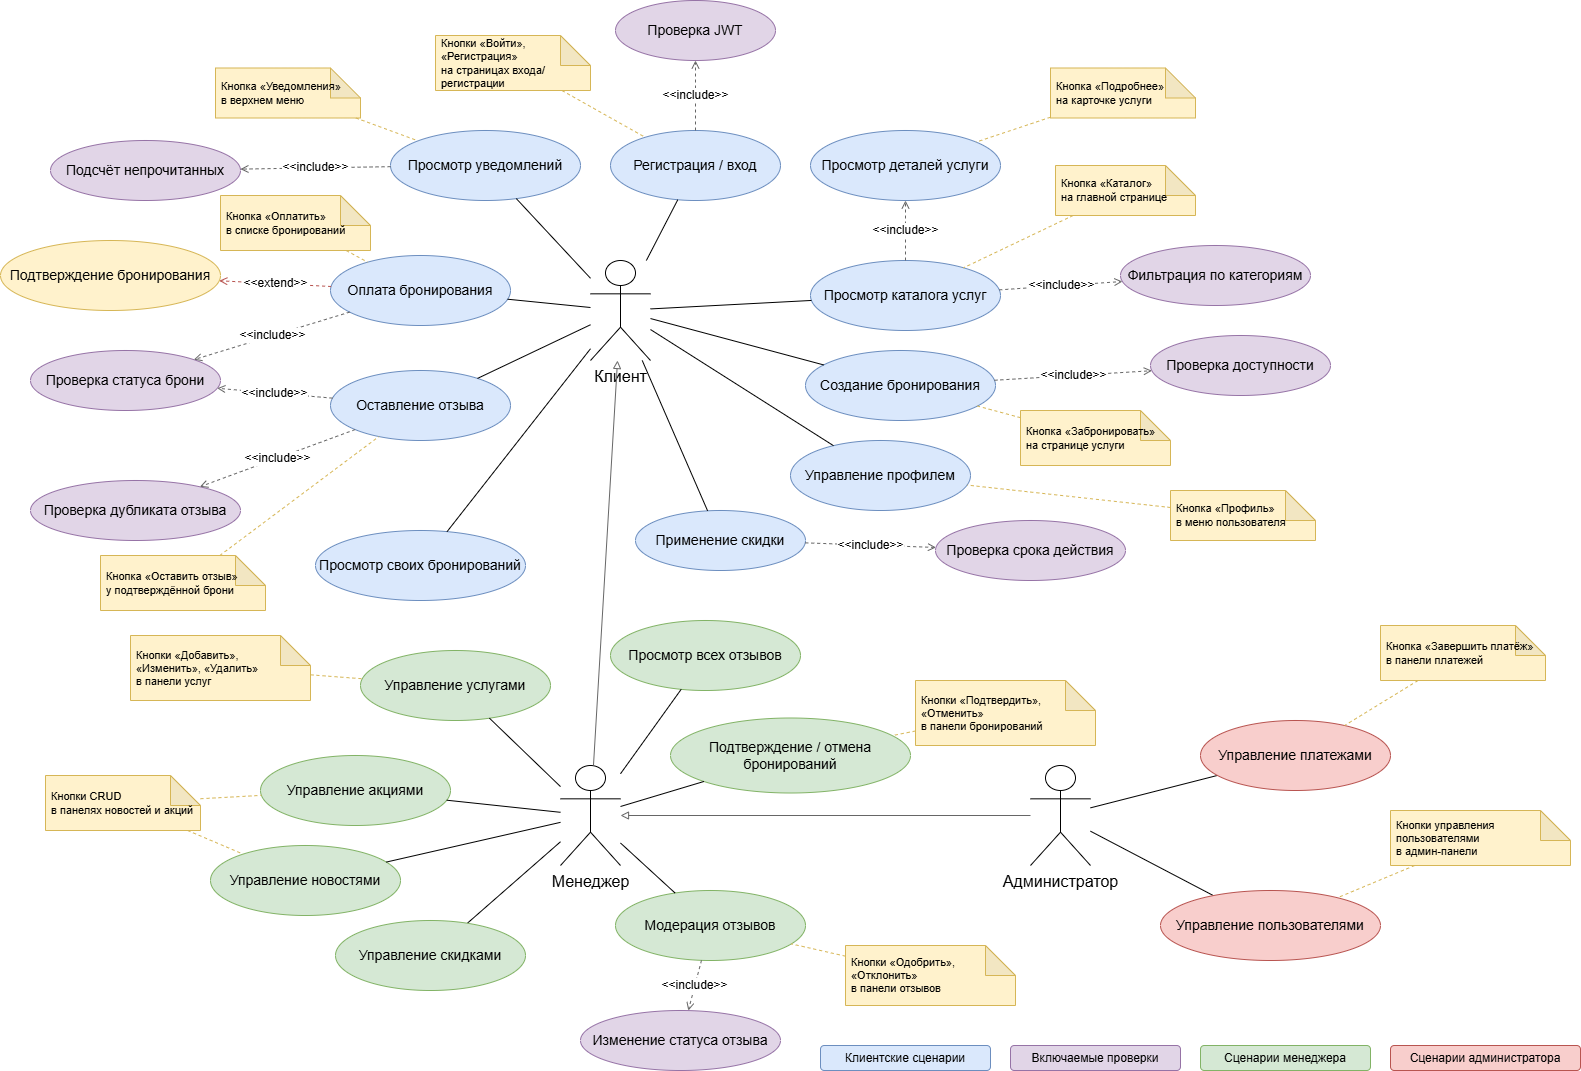

The diagram above was exported from draw.io. Its source (the exported page's mxGraphModel, read from the mxfile embedded in the PNG):
<mxGraphModel dx="881" dy="622" grid="1" gridSize="10" guides="1" tooltips="1" connect="1" arrows="1" fold="1" page="1" pageScale="1" pageWidth="1600" pageHeight="1100" math="0" shadow="0">
  <root>
    <mxCell id="0" />
    <mxCell id="1" parent="0" />
    <mxCell id="client" value="Клиент" style="shape=umlActor;verticalLabelPosition=bottom;verticalAlign=top;html=1;outlineConnect=0;fontSize=16" parent="1" vertex="1">
      <mxGeometry x="600" y="275" width="60" height="100" as="geometry" />
    </mxCell>
    <mxCell id="manager" value="Менеджер" style="shape=umlActor;verticalLabelPosition=bottom;verticalAlign=top;html=1;outlineConnect=0;fontSize=16" parent="1" vertex="1">
      <mxGeometry x="570" y="780" width="60" height="100" as="geometry" />
    </mxCell>
    <mxCell id="uc_auth" value="Регистрация / вход" style="ellipse;whiteSpace=wrap;html=1;fillColor=#dae8fc;strokeColor=#6c8ebf;fontSize=14" parent="1" vertex="1">
      <mxGeometry x="620" y="145" width="170" height="70" as="geometry" />
    </mxCell>
    <mxCell id="uc_jwt" value="Проверка JWT" style="ellipse;whiteSpace=wrap;html=1;fillColor=#e1d5e7;strokeColor=#9673a6;fontSize=14" parent="1" vertex="1">
      <mxGeometry x="625" y="15" width="160" height="60" as="geometry" />
    </mxCell>
    <mxCell id="uc_catalog" value="Просмотр каталога услуг" style="ellipse;whiteSpace=wrap;html=1;fillColor=#dae8fc;strokeColor=#6c8ebf;fontSize=14" parent="1" vertex="1">
      <mxGeometry x="820" y="275" width="190" height="70" as="geometry" />
    </mxCell>
    <mxCell id="uc_details" value="Просмотр деталей услуги" style="ellipse;whiteSpace=wrap;html=1;fillColor=#dae8fc;strokeColor=#6c8ebf;fontSize=14" parent="1" vertex="1">
      <mxGeometry x="820" y="145" width="190" height="70" as="geometry" />
    </mxCell>
    <mxCell id="uc_filter" value="Фильтрация по категориям" style="ellipse;whiteSpace=wrap;html=1;fillColor=#e1d5e7;strokeColor=#9673a6;fontSize=14" parent="1" vertex="1">
      <mxGeometry x="1130" y="260" width="190" height="60" as="geometry" />
    </mxCell>
    <mxCell id="uc_booking" value="Создание бронирования" style="ellipse;whiteSpace=wrap;html=1;fillColor=#dae8fc;strokeColor=#6c8ebf;fontSize=14" parent="1" vertex="1">
      <mxGeometry x="815" y="365" width="190" height="70" as="geometry" />
    </mxCell>
    <mxCell id="uc_availability" value="Проверка доступности" style="ellipse;whiteSpace=wrap;html=1;fillColor=#e1d5e7;strokeColor=#9673a6;fontSize=14" parent="1" vertex="1">
      <mxGeometry x="1160" y="350" width="180" height="60" as="geometry" />
    </mxCell>
    <mxCell id="uc_discount" value="Применение скидки" style="ellipse;whiteSpace=wrap;html=1;fillColor=#dae8fc;strokeColor=#6c8ebf;fontSize=14" parent="1" vertex="1">
      <mxGeometry x="645" y="525" width="170" height="60" as="geometry" />
    </mxCell>
    <mxCell id="uc_discount_valid" value="Проверка срока действия" style="ellipse;whiteSpace=wrap;html=1;fillColor=#e1d5e7;strokeColor=#9673a6;fontSize=14" parent="1" vertex="1">
      <mxGeometry x="945" y="535" width="190" height="60" as="geometry" />
    </mxCell>
    <mxCell id="uc_pay" value="Оплата бронирования" style="ellipse;whiteSpace=wrap;html=1;fillColor=#dae8fc;strokeColor=#6c8ebf;fontSize=14" parent="1" vertex="1">
      <mxGeometry x="340" y="270" width="180" height="70" as="geometry" />
    </mxCell>
    <mxCell id="uc_booking_status" value="Проверка статуса брони" style="ellipse;whiteSpace=wrap;html=1;fillColor=#e1d5e7;strokeColor=#9673a6;fontSize=14" parent="1" vertex="1">
      <mxGeometry x="40" y="365" width="190" height="60" as="geometry" />
    </mxCell>
    <mxCell id="uc_confirm_booking" value="Подтверждение бронирования" style="ellipse;whiteSpace=wrap;html=1;fillColor=#fff2cc;strokeColor=#d6b656;fontSize=14" parent="1" vertex="1">
      <mxGeometry x="10" y="255" width="220" height="70" as="geometry" />
    </mxCell>
    <mxCell id="uc_my_bookings" value="Просмотр своих бронирований" style="ellipse;whiteSpace=wrap;html=1;fillColor=#dae8fc;strokeColor=#6c8ebf;fontSize=14" parent="1" vertex="1">
      <mxGeometry x="325" y="545" width="210" height="70" as="geometry" />
    </mxCell>
    <mxCell id="uc_review" value="Оставление отзыва" style="ellipse;whiteSpace=wrap;html=1;fillColor=#dae8fc;strokeColor=#6c8ebf;fontSize=14" parent="1" vertex="1">
      <mxGeometry x="340" y="385" width="180" height="70" as="geometry" />
    </mxCell>
    <mxCell id="uc_review_duplicate" value="Проверка дубликата отзыва" style="ellipse;whiteSpace=wrap;html=1;fillColor=#e1d5e7;strokeColor=#9673a6;fontSize=14" parent="1" vertex="1">
      <mxGeometry x="40" y="495" width="210" height="60" as="geometry" />
    </mxCell>
    <mxCell id="uc_notifications" value="Просмотр уведомлений" style="ellipse;whiteSpace=wrap;html=1;fillColor=#dae8fc;strokeColor=#6c8ebf;fontSize=14" parent="1" vertex="1">
      <mxGeometry x="400" y="145" width="190" height="70" as="geometry" />
    </mxCell>
    <mxCell id="uc_unread" value="Подсчёт непрочитанных" style="ellipse;whiteSpace=wrap;html=1;fillColor=#e1d5e7;strokeColor=#9673a6;fontSize=14" parent="1" vertex="1">
      <mxGeometry x="60" y="155" width="190" height="60" as="geometry" />
    </mxCell>
    <mxCell id="uc_profile" value="Управление профилем" style="ellipse;whiteSpace=wrap;html=1;fillColor=#dae8fc;strokeColor=#6c8ebf;fontSize=14" parent="1" vertex="1">
      <mxGeometry x="800" y="455" width="180" height="70" as="geometry" />
    </mxCell>
    <mxCell id="uc_services" value="Управление услугами" style="ellipse;whiteSpace=wrap;html=1;fillColor=#d5e8d4;strokeColor=#82b366;fontSize=14" parent="1" vertex="1">
      <mxGeometry x="370" y="665" width="190" height="70" as="geometry" />
    </mxCell>
    <mxCell id="uc_news" value="Управление новостями" style="ellipse;whiteSpace=wrap;html=1;fillColor=#d5e8d4;strokeColor=#82b366;fontSize=14" parent="1" vertex="1">
      <mxGeometry x="220" y="860" width="190" height="70" as="geometry" />
    </mxCell>
    <mxCell id="uc_promos" value="Управление акциями" style="ellipse;whiteSpace=wrap;html=1;fillColor=#d5e8d4;strokeColor=#82b366;fontSize=14" parent="1" vertex="1">
      <mxGeometry x="270" y="770" width="190" height="70" as="geometry" />
    </mxCell>
    <mxCell id="uc_bookings_manage" value="Подтверждение / отмена бронирований" style="ellipse;whiteSpace=wrap;html=1;fillColor=#d5e8d4;strokeColor=#82b366;fontSize=14" parent="1" vertex="1">
      <mxGeometry x="680" y="732.5" width="240" height="75" as="geometry" />
    </mxCell>
    <mxCell id="uc_review_moderation" value="Модерация отзывов" style="ellipse;whiteSpace=wrap;html=1;fillColor=#d5e8d4;strokeColor=#82b366;fontSize=14" parent="1" vertex="1">
      <mxGeometry x="625" y="905" width="190" height="70" as="geometry" />
    </mxCell>
    <mxCell id="uc_review_status" value="Изменение статуса отзыва" style="ellipse;whiteSpace=wrap;html=1;fillColor=#e1d5e7;strokeColor=#9673a6;fontSize=14" parent="1" vertex="1">
      <mxGeometry x="590" y="1025" width="200" height="60" as="geometry" />
    </mxCell>
    <mxCell id="uc_all_reviews" value="Просмотр всех отзывов" style="ellipse;whiteSpace=wrap;html=1;fillColor=#d5e8d4;strokeColor=#82b366;fontSize=14" parent="1" vertex="1">
      <mxGeometry x="620" y="635" width="190" height="70" as="geometry" />
    </mxCell>
    <mxCell id="legend_client" value="Клиентские сценарии" style="rounded=1;whiteSpace=wrap;html=1;fillColor=#dae8fc;strokeColor=#6c8ebf;fontSize=12" parent="1" vertex="1">
      <mxGeometry x="830" y="1060" width="170" height="25" as="geometry" />
    </mxCell>
    <mxCell id="legend_support" value="Включаемые проверки" style="rounded=1;whiteSpace=wrap;html=1;fillColor=#e1d5e7;strokeColor=#9673a6;fontSize=12" parent="1" vertex="1">
      <mxGeometry x="1020" y="1060" width="170" height="25" as="geometry" />
    </mxCell>
    <mxCell id="legend_manager" value="Сценарии менеджера" style="rounded=1;whiteSpace=wrap;html=1;fillColor=#d5e8d4;strokeColor=#82b366;fontSize=12" parent="1" vertex="1">
      <mxGeometry x="1210" y="1060" width="170" height="25" as="geometry" />
    </mxCell>
    <mxCell id="legend_admin" value="Сценарии администратора" style="rounded=1;whiteSpace=wrap;html=1;fillColor=#f8cecc;strokeColor=#b85450;fontSize=12" parent="1" vertex="1">
      <mxGeometry x="1400" y="1060" width="190" height="25" as="geometry" />
    </mxCell>
    <mxCell id="assoc_client_auth" value="" style="endArrow=none;html=1;rounded=0;strokeColor=#000000" parent="1" source="client" target="uc_auth" edge="1">
      <mxGeometry relative="1" as="geometry" />
    </mxCell>
    <mxCell id="assoc_client_catalog" value="" style="endArrow=none;html=1;rounded=0;strokeColor=#000000" parent="1" source="client" target="uc_catalog" edge="1">
      <mxGeometry relative="1" as="geometry" />
    </mxCell>
    <mxCell id="assoc_client_booking" value="" style="endArrow=none;html=1;rounded=0;strokeColor=#000000" parent="1" source="client" target="uc_booking" edge="1">
      <mxGeometry relative="1" as="geometry" />
    </mxCell>
    <mxCell id="assoc_client_pay" value="" style="endArrow=none;html=1;rounded=0;strokeColor=#000000" parent="1" source="client" target="uc_pay" edge="1">
      <mxGeometry relative="1" as="geometry" />
    </mxCell>
    <mxCell id="assoc_client_my_bookings" value="" style="endArrow=none;html=1;rounded=0;strokeColor=#000000" parent="1" source="client" target="uc_my_bookings" edge="1">
      <mxGeometry relative="1" as="geometry" />
    </mxCell>
    <mxCell id="assoc_client_review" value="" style="endArrow=none;html=1;rounded=0;strokeColor=#000000" parent="1" source="client" target="uc_review" edge="1">
      <mxGeometry relative="1" as="geometry" />
    </mxCell>
    <mxCell id="assoc_client_notifications" value="" style="endArrow=none;html=1;rounded=0;strokeColor=#000000" parent="1" source="client" target="uc_notifications" edge="1">
      <mxGeometry relative="1" as="geometry" />
    </mxCell>
    <mxCell id="assoc_client_profile" value="" style="endArrow=none;html=1;rounded=0;strokeColor=#000000" parent="1" source="client" target="uc_profile" edge="1">
      <mxGeometry relative="1" as="geometry" />
    </mxCell>
    <mxCell id="assoc_manager_services" value="" style="endArrow=none;html=1;rounded=0;strokeColor=#000000" parent="1" source="manager" target="uc_services" edge="1">
      <mxGeometry relative="1" as="geometry" />
    </mxCell>
    <mxCell id="assoc_manager_news" value="" style="endArrow=none;html=1;rounded=0;strokeColor=#000000" parent="1" source="manager" target="uc_news" edge="1">
      <mxGeometry relative="1" as="geometry" />
    </mxCell>
    <mxCell id="assoc_manager_promos" value="" style="endArrow=none;html=1;rounded=0;strokeColor=#000000" parent="1" source="manager" target="uc_promos" edge="1">
      <mxGeometry relative="1" as="geometry" />
    </mxCell>
    <mxCell id="assoc_manager_discounts" value="" style="endArrow=none;html=1;rounded=0;strokeColor=#000000" parent="1" source="manager" target="uc_discounts_manage" edge="1">
      <mxGeometry relative="1" as="geometry" />
    </mxCell>
    <mxCell id="assoc_manager_bookings" value="" style="endArrow=none;html=1;rounded=0;strokeColor=#000000" parent="1" source="manager" target="uc_bookings_manage" edge="1">
      <mxGeometry relative="1" as="geometry" />
    </mxCell>
    <mxCell id="assoc_manager_review_moderation" value="" style="endArrow=none;html=1;rounded=0;strokeColor=#000000" parent="1" source="manager" target="uc_review_moderation" edge="1">
      <mxGeometry relative="1" as="geometry" />
    </mxCell>
    <mxCell id="assoc_manager_all_reviews" value="" style="endArrow=none;html=1;rounded=0;strokeColor=#000000" parent="1" source="manager" target="uc_all_reviews" edge="1">
      <mxGeometry relative="1" as="geometry" />
    </mxCell>
    <mxCell id="assoc_admin_users" value="" style="endArrow=none;html=1;rounded=0;strokeColor=#000000" parent="1" source="admin" target="uc_users" edge="1">
      <mxGeometry relative="1" as="geometry" />
    </mxCell>
    <mxCell id="assoc_admin_payments" value="" style="endArrow=none;html=1;rounded=0;strokeColor=#000000" parent="1" source="admin" target="uc_payments_manage" edge="1">
      <mxGeometry relative="1" as="geometry" />
    </mxCell>
    <mxCell id="gen_manager_client" value="" style="endArrow=block;endFill=0;html=1;rounded=0;strokeColor=#666666" parent="1" source="manager" target="client" edge="1">
      <mxGeometry relative="1" as="geometry" />
    </mxCell>
    <mxCell id="gen_admin_manager" value="" style="endArrow=block;endFill=0;html=1;rounded=0;strokeColor=#666666" parent="1" source="admin" target="manager" edge="1">
      <mxGeometry relative="1" as="geometry" />
    </mxCell>
    <mxCell id="inc_auth_jwt" value="&amp;lt;&amp;lt;include&amp;gt;&amp;gt;" style="endArrow=open;html=1;rounded=0;dashed=1;strokeColor=#666666;fontSize=12" parent="1" source="uc_auth" target="uc_jwt" edge="1">
      <mxGeometry relative="1" as="geometry" />
    </mxCell>
    <mxCell id="inc_catalog_filter" value="&amp;lt;&amp;lt;include&amp;gt;&amp;gt;" style="endArrow=open;html=1;rounded=0;dashed=1;strokeColor=#666666;fontSize=12" parent="1" source="uc_catalog" target="uc_filter" edge="1">
      <mxGeometry relative="1" as="geometry" />
    </mxCell>
    <mxCell id="inc_catalog_details" value="&amp;lt;&amp;lt;include&amp;gt;&amp;gt;" style="endArrow=open;html=1;rounded=0;dashed=1;strokeColor=#666666;fontSize=12" parent="1" source="uc_catalog" target="uc_details" edge="1">
      <mxGeometry relative="1" as="geometry" />
    </mxCell>
    <mxCell id="inc_booking_availability" value="&amp;lt;&amp;lt;include&amp;gt;&amp;gt;" style="endArrow=open;html=1;rounded=0;dashed=1;strokeColor=#666666;fontSize=12" parent="1" source="uc_booking" target="uc_availability" edge="1">
      <mxGeometry relative="1" as="geometry" />
    </mxCell>
    <mxCell id="inc_discount_valid" value="&amp;lt;&amp;lt;include&amp;gt;&amp;gt;" style="endArrow=open;html=1;rounded=0;dashed=1;strokeColor=#666666;fontSize=12" parent="1" source="uc_discount" target="uc_discount_valid" edge="1">
      <mxGeometry relative="1" as="geometry" />
    </mxCell>
    <mxCell id="inc_pay_status" value="&amp;lt;&amp;lt;include&amp;gt;&amp;gt;" style="endArrow=open;html=1;rounded=0;dashed=1;strokeColor=#666666;fontSize=12" parent="1" source="uc_pay" target="uc_booking_status" edge="1">
      <mxGeometry relative="1" as="geometry" />
    </mxCell>
    <mxCell id="ext_pay_confirm" value="&amp;lt;&amp;lt;extend&amp;gt;&amp;gt;" style="endArrow=open;html=1;rounded=0;dashed=1;strokeColor=#b85450;fontSize=12" parent="1" source="uc_pay" target="uc_confirm_booking" edge="1">
      <mxGeometry relative="1" as="geometry" />
    </mxCell>
    <mxCell id="inc_review_status" value="&amp;lt;&amp;lt;include&amp;gt;&amp;gt;" style="endArrow=open;html=1;rounded=0;dashed=1;strokeColor=#666666;fontSize=12" parent="1" source="uc_review" target="uc_booking_status" edge="1">
      <mxGeometry relative="1" as="geometry" />
    </mxCell>
    <mxCell id="inc_review_duplicate" value="&amp;lt;&amp;lt;include&amp;gt;&amp;gt;" style="endArrow=open;html=1;rounded=0;dashed=1;strokeColor=#666666;fontSize=12" parent="1" source="uc_review" target="uc_review_duplicate" edge="1">
      <mxGeometry relative="1" as="geometry" />
    </mxCell>
    <mxCell id="inc_notifications_unread" value="&amp;lt;&amp;lt;include&amp;gt;&amp;gt;" style="endArrow=open;html=1;rounded=0;dashed=1;strokeColor=#666666;fontSize=12" parent="1" source="uc_notifications" target="uc_unread" edge="1">
      <mxGeometry relative="1" as="geometry" />
    </mxCell>
    <mxCell id="inc_moderation_status" value="&amp;lt;&amp;lt;include&amp;gt;&amp;gt;" style="endArrow=open;html=1;rounded=0;dashed=1;strokeColor=#666666;fontSize=12" parent="1" source="uc_review_moderation" target="uc_review_status" edge="1">
      <mxGeometry relative="1" as="geometry" />
    </mxCell>
    <mxCell id="uc_users" value="Управление пользователями" style="ellipse;whiteSpace=wrap;html=1;fillColor=#f8cecc;strokeColor=#b85450;fontSize=14" parent="1" vertex="1">
      <mxGeometry x="1170" y="905" width="220" height="70" as="geometry" />
    </mxCell>
    <mxCell id="uc_payments_manage" value="Управление платежами" style="ellipse;whiteSpace=wrap;html=1;fillColor=#f8cecc;strokeColor=#b85450;fontSize=14" parent="1" vertex="1">
      <mxGeometry x="1210" y="735" width="190" height="70" as="geometry" />
    </mxCell>
    <mxCell id="admin" value="Администратор" style="shape=umlActor;verticalLabelPosition=bottom;verticalAlign=top;html=1;outlineConnect=0;fontSize=16" parent="1" vertex="1">
      <mxGeometry x="1040" y="780" width="60" height="100" as="geometry" />
    </mxCell>
    <mxCell id="NPFbXb76OnpBaT7hBVOD-7" value="" style="endArrow=none;html=1;rounded=0;" parent="1" source="client" target="uc_discount" edge="1">
      <mxGeometry width="50" height="50" relative="1" as="geometry">
        <mxPoint x="800" y="475" as="sourcePoint" />
        <mxPoint x="750" y="525" as="targetPoint" />
      </mxGeometry>
    </mxCell>
    <mxCell id="uc_discounts_manage" value="Управление скидками" style="ellipse;whiteSpace=wrap;html=1;fillColor=#d5e8d4;strokeColor=#82b366;fontSize=14" parent="1" vertex="1">
      <mxGeometry x="345" y="935" width="190" height="70" as="geometry" />
    </mxCell>
    <mxCell id="note_auth" value="Кнопки «Войти», «Регистрация»&lt;br&gt;на страницах входа/регистрации" style="shape=note;whiteSpace=wrap;html=1;backgroundOutline=1;darkOpacity=0.05;fillColor=#fff2cc;strokeColor=#d6b656;fontSize=11;align=left;spacing=6" parent="1" vertex="1">
      <mxGeometry x="445" y="50" width="155" height="55" as="geometry" />
    </mxCell>
    <mxCell id="note_catalog" value="Кнопка «Каталог»&lt;br&gt;на главной странице" style="shape=note;whiteSpace=wrap;html=1;backgroundOutline=1;darkOpacity=0.05;fillColor=#fff2cc;strokeColor=#d6b656;fontSize=11;align=left;spacing=6" parent="1" vertex="1">
      <mxGeometry x="1065" y="180" width="140" height="50" as="geometry" />
    </mxCell>
    <mxCell id="note_details" value="Кнопка «Подробнее»&lt;br&gt;на карточке услуги" style="shape=note;whiteSpace=wrap;html=1;backgroundOutline=1;darkOpacity=0.05;fillColor=#fff2cc;strokeColor=#d6b656;fontSize=11;align=left;spacing=6" parent="1" vertex="1">
      <mxGeometry x="1060" y="82.5" width="145" height="50" as="geometry" />
    </mxCell>
    <mxCell id="note_booking" value="Кнопка «Забронировать»&lt;br&gt;на странице услуги" style="shape=note;whiteSpace=wrap;html=1;backgroundOutline=1;darkOpacity=0.05;fillColor=#fff2cc;strokeColor=#d6b656;fontSize=11;align=left;spacing=6" parent="1" vertex="1">
      <mxGeometry x="1030" y="425" width="150" height="55" as="geometry" />
    </mxCell>
    <mxCell id="note_pay" value="Кнопка «Оплатить»&lt;br&gt;в списке бронирований" style="shape=note;whiteSpace=wrap;html=1;backgroundOutline=1;darkOpacity=0.05;fillColor=#fff2cc;strokeColor=#d6b656;fontSize=11;align=left;spacing=6" parent="1" vertex="1">
      <mxGeometry x="230" y="210" width="150" height="55" as="geometry" />
    </mxCell>
    <mxCell id="note_review" value="Кнопка «Оставить отзыв»&lt;br&gt;у подтверждённой брони" style="shape=note;whiteSpace=wrap;html=1;backgroundOutline=1;darkOpacity=0.05;fillColor=#fff2cc;strokeColor=#d6b656;fontSize=11;align=left;spacing=6" parent="1" vertex="1">
      <mxGeometry x="110" y="570" width="165" height="55" as="geometry" />
    </mxCell>
    <mxCell id="note_notifications" value="Кнопка «Уведомления»&lt;br&gt;в верхнем меню" style="shape=note;whiteSpace=wrap;html=1;backgroundOutline=1;darkOpacity=0.05;fillColor=#fff2cc;strokeColor=#d6b656;fontSize=11;align=left;spacing=6" parent="1" vertex="1">
      <mxGeometry x="225" y="82.5" width="145" height="50" as="geometry" />
    </mxCell>
    <mxCell id="note_profile" value="Кнопка «Профиль»&lt;br&gt;в меню пользователя" style="shape=note;whiteSpace=wrap;html=1;backgroundOutline=1;darkOpacity=0.05;fillColor=#fff2cc;strokeColor=#d6b656;fontSize=11;align=left;spacing=6" parent="1" vertex="1">
      <mxGeometry x="1180" y="505" width="145" height="50" as="geometry" />
    </mxCell>
    <mxCell id="note_services" value="Кнопки «Добавить», «Изменить», «Удалить»&lt;br&gt;в панели услуг" style="shape=note;whiteSpace=wrap;html=1;backgroundOutline=1;darkOpacity=0.05;fillColor=#fff2cc;strokeColor=#d6b656;fontSize=11;align=left;spacing=6" parent="1" vertex="1">
      <mxGeometry x="140" y="650" width="180" height="65" as="geometry" />
    </mxCell>
    <mxCell id="note_news_promos" value="Кнопки CRUD&lt;br&gt;в панелях новостей и акций" style="shape=note;whiteSpace=wrap;html=1;backgroundOutline=1;darkOpacity=0.05;fillColor=#fff2cc;strokeColor=#d6b656;fontSize=11;align=left;spacing=6" parent="1" vertex="1">
      <mxGeometry x="55" y="790" width="155" height="55" as="geometry" />
    </mxCell>
    <mxCell id="note_manage_bookings" value="Кнопки «Подтвердить», «Отменить»&lt;br&gt;в панели бронирований" style="shape=note;whiteSpace=wrap;html=1;backgroundOutline=1;darkOpacity=0.05;fillColor=#fff2cc;strokeColor=#d6b656;fontSize=11;align=left;spacing=6" parent="1" vertex="1">
      <mxGeometry x="925" y="695" width="180" height="65" as="geometry" />
    </mxCell>
    <mxCell id="note_moderation" value="Кнопки «Одобрить», «Отклонить»&lt;br&gt;в панели отзывов" style="shape=note;whiteSpace=wrap;html=1;backgroundOutline=1;darkOpacity=0.05;fillColor=#fff2cc;strokeColor=#d6b656;fontSize=11;align=left;spacing=6" parent="1" vertex="1">
      <mxGeometry x="855" y="960" width="170" height="60" as="geometry" />
    </mxCell>
    <mxCell id="note_payments" value="Кнопка «Завершить платёж»&lt;br&gt;в панели платежей" style="shape=note;whiteSpace=wrap;html=1;backgroundOutline=1;darkOpacity=0.05;fillColor=#fff2cc;strokeColor=#d6b656;fontSize=11;align=left;spacing=6" parent="1" vertex="1">
      <mxGeometry x="1390" y="640" width="165" height="55" as="geometry" />
    </mxCell>
    <mxCell id="note_users" value="Кнопки управления пользователями&lt;br&gt;в админ-панели" style="shape=note;whiteSpace=wrap;html=1;backgroundOutline=1;darkOpacity=0.05;fillColor=#fff2cc;strokeColor=#d6b656;fontSize=11;align=left;spacing=6" parent="1" vertex="1">
      <mxGeometry x="1400" y="825" width="180" height="55" as="geometry" />
    </mxCell>
    <mxCell id="note_edge_auth" value="" style="endArrow=none;dashed=1;html=1;rounded=0;strokeColor=#d6b656" parent="1" source="note_auth" target="uc_auth" edge="1">
      <mxGeometry relative="1" as="geometry" />
    </mxCell>
    <mxCell id="note_edge_catalog" value="" style="endArrow=none;dashed=1;html=1;rounded=0;strokeColor=#d6b656" parent="1" source="note_catalog" target="uc_catalog" edge="1">
      <mxGeometry relative="1" as="geometry" />
    </mxCell>
    <mxCell id="note_edge_details" value="" style="endArrow=none;dashed=1;html=1;rounded=0;strokeColor=#d6b656" parent="1" source="note_details" target="uc_details" edge="1">
      <mxGeometry relative="1" as="geometry" />
    </mxCell>
    <mxCell id="note_edge_booking" value="" style="endArrow=none;dashed=1;html=1;rounded=0;strokeColor=#d6b656" parent="1" source="note_booking" target="uc_booking" edge="1">
      <mxGeometry relative="1" as="geometry" />
    </mxCell>
    <mxCell id="note_edge_pay" value="" style="endArrow=none;dashed=1;html=1;rounded=0;strokeColor=#d6b656" parent="1" source="note_pay" target="uc_pay" edge="1">
      <mxGeometry relative="1" as="geometry" />
    </mxCell>
    <mxCell id="note_edge_review" value="" style="endArrow=none;dashed=1;html=1;rounded=0;strokeColor=#d6b656" parent="1" source="note_review" target="uc_review" edge="1">
      <mxGeometry relative="1" as="geometry" />
    </mxCell>
    <mxCell id="note_edge_notifications" value="" style="endArrow=none;dashed=1;html=1;rounded=0;strokeColor=#d6b656" parent="1" source="note_notifications" target="uc_notifications" edge="1">
      <mxGeometry relative="1" as="geometry" />
    </mxCell>
    <mxCell id="note_edge_profile" value="" style="endArrow=none;dashed=1;html=1;rounded=0;strokeColor=#d6b656" parent="1" source="note_profile" target="uc_profile" edge="1">
      <mxGeometry relative="1" as="geometry" />
    </mxCell>
    <mxCell id="note_edge_services" value="" style="endArrow=none;dashed=1;html=1;rounded=0;strokeColor=#d6b656" parent="1" source="note_services" target="uc_services" edge="1">
      <mxGeometry relative="1" as="geometry" />
    </mxCell>
    <mxCell id="note_edge_news" value="" style="endArrow=none;dashed=1;html=1;rounded=0;strokeColor=#d6b656" parent="1" source="note_news_promos" target="uc_news" edge="1">
      <mxGeometry relative="1" as="geometry" />
    </mxCell>
    <mxCell id="note_edge_promos" value="" style="endArrow=none;dashed=1;html=1;rounded=0;strokeColor=#d6b656" parent="1" source="note_news_promos" target="uc_promos" edge="1">
      <mxGeometry relative="1" as="geometry" />
    </mxCell>
    <mxCell id="note_edge_manage_bookings" value="" style="endArrow=none;dashed=1;html=1;rounded=0;strokeColor=#d6b656" parent="1" source="note_manage_bookings" target="uc_bookings_manage" edge="1">
      <mxGeometry relative="1" as="geometry" />
    </mxCell>
    <mxCell id="note_edge_moderation" value="" style="endArrow=none;dashed=1;html=1;rounded=0;strokeColor=#d6b656" parent="1" source="note_moderation" target="uc_review_moderation" edge="1">
      <mxGeometry relative="1" as="geometry" />
    </mxCell>
    <mxCell id="note_edge_payments" value="" style="endArrow=none;dashed=1;html=1;rounded=0;strokeColor=#d6b656" parent="1" source="note_payments" target="uc_payments_manage" edge="1">
      <mxGeometry relative="1" as="geometry" />
    </mxCell>
    <mxCell id="note_edge_users" value="" style="endArrow=none;dashed=1;html=1;rounded=0;strokeColor=#d6b656" parent="1" source="note_users" target="uc_users" edge="1">
      <mxGeometry relative="1" as="geometry" />
    </mxCell>
  </root>
</mxGraphModel>